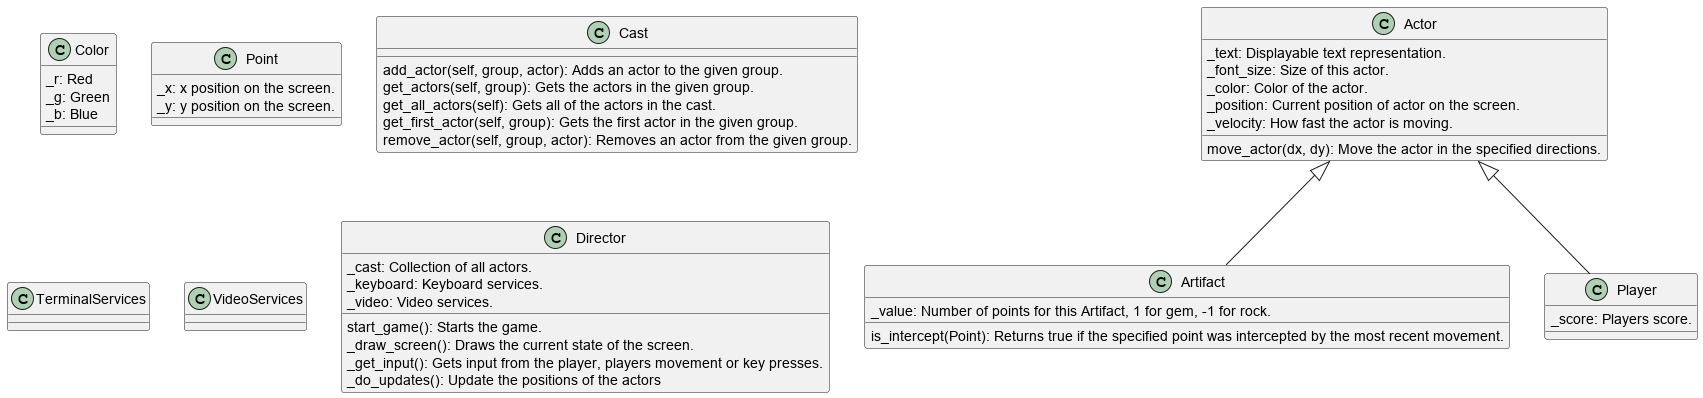

The diagram above was rendered by PlantUML. Its source (embedded in the PNG):
@startuml Greed

class Color {
    _r: Red
    _g: Green
    _b: Blue
}

class Point {
    _x: x position on the screen.
    _y: y position on the screen.
}

class Actor {
    _text: Displayable text representation.
    _font_size: Size of this actor.
    _color: Color of the actor.
    _position: Current position of actor on the screen.
    _velocity: How fast the actor is moving.

    move_actor(dx, dy): Move the actor in the specified directions.
}

class Artifact {
    _value: Number of points for this Artifact, 1 for gem, -1 for rock.

    is_intercept(Point): Returns true if the specified point was intercepted by the most recent movement.
}

Actor <|-- Artifact 

class Player {
    _score: Players score.
}

Actor <|-- Player

class Cast {
    add_actor(self, group, actor): Adds an actor to the given group.
    get_actors(self, group): Gets the actors in the given group.
    get_all_actors(self): Gets all of the actors in the cast.
    get_first_actor(self, group): Gets the first actor in the given group.
    remove_actor(self, group, actor): Removes an actor from the given group.
}

class TerminalServices

class VideoServices

class Director {
    _cast: Collection of all actors.
    _keyboard: Keyboard services.
    _video: Video services.

    start_game(): Starts the game.
    _draw_screen(): Draws the current state of the screen.
    _get_input(): Gets input from the player, players movement or key presses.
    _do_updates(): Update the positions of the actors
}

@enduml